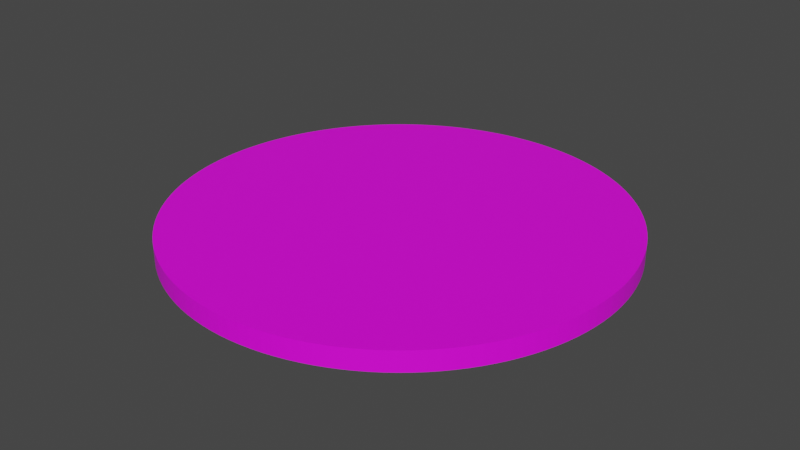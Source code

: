 # Source: board.blend  (saved by Blender 2.82.7; exported with 4.5.12 LTS)
import bpy
from mathutils import Matrix  # noqa: F401  (used for matrix-valued properties, if any)

bpy.ops.wm.read_factory_settings(use_empty=True)
scene = bpy.context.scene
scene.name = 'Scene'

# ---- collections
col_collection = bpy.data.collections.new('Collection'); scene.collection.children.link(col_collection)

# ---- images (referenced by path relative to the original .blend; pixels are not part of the script)
import os
ASSET_DIR = os.environ.get("B2B_ASSET_DIR", "")  # directory of the original .blend (textures are referenced by path, not embedded)
HERE = os.path.dirname(os.path.abspath(__file__))  # packed textures are extracted next to this script under _unpacked/

def load_image(name, relpath, width, height, colorspace="sRGB"):
    """Load a texture the original file referenced (path relative to the .blend, or extracted next to this script)."""
    p = next((c for c in (os.path.join(HERE, relpath), os.path.join(ASSET_DIR, relpath)) if relpath and os.path.exists(c)), "")
    if p:
        img = bpy.data.images.load(p, check_existing=True)
        img.name = name
    else:  # same state as the original file: an image datablock whose file is absent (Cycles renders it pink)
        img = bpy.data.images.new(name, width, height)
        img.source = "FILE"
        img.filepath = "//" + (relpath or name)
    img.colorspace_settings.name = colorspace
    return img
img_board_jpg = load_image('board.jpg', 'board.jpg', 1024, 1024, 'sRGB')

# ---- materials (node trees are filled in below, after node groups)
mat_material_001 = bpy.data.materials.new('Material.001')
mat_material_001.use_transparent_shadow = False

# ---- material node trees
mat_material_001.use_nodes = True; mat_material_001.node_tree.nodes.clear()
_N = mat_material_001.node_tree.nodes; _L = mat_material_001.node_tree.links
n0 = _N.new('ShaderNodeOutputMaterial'); n0.name = 'Material Output'; n0.location = (300, 300)
n1 = _N.new('ShaderNodeBsdfPrincipled'); n1.name = 'Principled BSDF'; n1.location = (10, 300)
n1.distribution = 'GGX'
n1.subsurface_method = 'BURLEY'
n1.inputs[3].default_value = 1.45
n1.inputs[27].default_value = (0.0, 0.0, 0.0, 1.0)
n1.inputs[28].default_value = 1.0
n2 = _N.new('ShaderNodeTexImage'); n2.name = 'Image Texture'; n2.location = (-280, 275)
n2.image = img_board_jpg
_L.new(n1.outputs[0], n0.inputs[0])
_L.new(n2.outputs[0], n1.inputs[0])
n0.is_active_output = True

# ---- world
world_world = bpy.data.worlds.new('World'); scene.world = world_world
world_world.color = (0.05088, 0.05088, 0.05088)
world_world.use_sun_shadow = False
world_world.sun_shadow_jitter_overblur = 0.0

# ---- meshes
me_circle = bpy.data.meshes.new('Circle')
me_circle.from_pydata([(-2.459e-07, 0.9937, 0.02), (-0.1939, 0.9746, 0.02), (-0.3803, 0.9181, 0.02), (-0.5521, 0.8262, 0.02), (-0.7026, 0.7026, 0.02), (-0.8262, 0.5521, 0.02), (-0.9181, 0.3803, 0.02), (-0.9746, 0.1939, 0.02), (-0.9937, 7.823e-08, 0.02), (-0.9746, -0.1939, 0.02), (-0.9181, -0.3803, 0.02), (-0.8262, -0.5521, 0.02), (-0.7026, -0.7026, 0.02), (-0.5521, -0.8262, 0.02), (-0.3803, -0.9181, 0.02), (-0.1939, -0.9746, 0.02), (3.241e-07, -0.9937, 0.02), (0.1939, -0.9746, 0.02), (0.3803, -0.9181, 0.02), (0.5521, -0.8262, 0.02), (0.7026, -0.7026, 0.02), (0.8262, -0.5521, 0.02), (0.9181, -0.3803, 0.02), (0.9746, -0.1939, 0.02), (0.9937, 9.611e-07, 0.02), (0.9746, 0.1939, 0.02), (0.9181, 0.3803, 0.02), (0.8262, 0.5521, 0.02), (0.7026, 0.7026, 0.02), (0.5521, 0.8262, 0.02), (0.3803, 0.9181, 0.02), (0.1939, 0.9746, 0.02), (-0.1458, 0.9828, 0.02), (-0.09739, 0.9888, 0.02), (-0.04875, 0.9924, 0.02), (-0.3347, 0.9355, 0.02), (-0.2884, 0.9508, 0.02), (-0.2414, 0.9638, 0.02), (-0.5108, 0.8522, 0.02), (-0.4684, 0.8763, 0.02), (-0.4248, 0.8982, 0.02), (-0.6673, 0.7362, 0.02), (-0.6303, 0.7681, 0.02), (-0.5919, 0.7981, 0.02), (-0.7981, 0.5919, 0.02), (-0.7681, 0.6303, 0.02), (-0.7362, 0.6673, 0.02), (-0.8982, 0.4248, 0.02), (-0.8763, 0.4684, 0.02), (-0.8522, 0.5108, 0.02), (-0.9638, 0.2414, 0.02), (-0.9508, 0.2884, 0.02), (-0.9355, 0.3347, 0.02), (-0.9924, 0.04875, 0.02), (-0.9888, 0.09739, 0.02), (-0.9828, 0.1458, 0.02), (-0.9828, -0.1458, 0.02), (-0.9888, -0.09739, 0.02), (-0.9924, -0.04875, 0.02), (-0.9355, -0.3347, 0.02), (-0.9508, -0.2884, 0.02), (-0.9638, -0.2414, 0.02), (-0.8522, -0.5108, 0.02), (-0.8763, -0.4684, 0.02), (-0.8982, -0.4248, 0.02), (-0.7362, -0.6673, 0.02), (-0.7681, -0.6303, 0.02), (-0.7981, -0.5919, 0.02), (-0.5919, -0.7981, 0.02), (-0.6303, -0.7681, 0.02), (-0.6673, -0.7362, 0.02), (-0.4248, -0.8982, 0.02), (-0.4684, -0.8763, 0.02), (-0.5108, -0.8522, 0.02), (-0.2414, -0.9638, 0.02), (-0.2884, -0.9508, 0.02), (-0.3347, -0.9355, 0.02), (-0.04875, -0.9924, 0.02), (-0.09739, -0.9888, 0.02), (-0.1458, -0.9828, 0.02), (0.1458, -0.9828, 0.02), (0.09739, -0.9888, 0.02), (0.04875, -0.9924, 0.02), (0.3347, -0.9355, 0.02), (0.2884, -0.9508, 0.02), (0.2414, -0.9638, 0.02), (0.5108, -0.8522, 0.02), (0.4684, -0.8763, 0.02), (0.4248, -0.8982, 0.02), (0.6673, -0.7362, 0.02), (0.6303, -0.7681, 0.02), (0.5919, -0.7981, 0.02), (0.7981, -0.5919, 0.02), (0.7681, -0.6303, 0.02), (0.7362, -0.6673, 0.02), (0.8982, -0.4248, 0.02), (0.8763, -0.4684, 0.02), (0.8522, -0.5108, 0.02), (0.9638, -0.2414, 0.02), (0.9508, -0.2884, 0.02), (0.9355, -0.3347, 0.02), (0.9924, -0.04875, 0.02), (0.9888, -0.09739, 0.02), (0.9828, -0.1458, 0.02), (0.9828, 0.1458, 0.02), (0.9888, 0.09739, 0.02), (0.9924, 0.04875, 0.02), (0.9355, 0.3347, 0.02), (0.9508, 0.2884, 0.02), (0.9638, 0.2414, 0.02), (0.8522, 0.5108, 0.02), (0.8763, 0.4684, 0.02), (0.8982, 0.4248, 0.02), (0.7362, 0.6673, 0.02), (0.7681, 0.6303, 0.02), (0.7981, 0.5919, 0.02), (0.5919, 0.7981, 0.02), (0.6303, 0.7681, 0.02), (0.6673, 0.7362, 0.02), (0.4248, 0.8982, 0.02), (0.4684, 0.8763, 0.02), (0.5108, 0.8522, 0.02), (0.2414, 0.9638, 0.02), (0.2884, 0.9508, 0.02), (0.3347, 0.9355, 0.02), (0.04875, 0.9924, 0.02), (0.09739, 0.9888, 0.02), (0.1458, 0.9828, 0.02), (-1.597e-07, 3.166e-07, 0.02), (-0.1504, 0.7559, 0.02), (-0.1855, 0.6115, 0.02), (-0.295, 0.7121, 0.02), (-0.3012, 0.5635, 0.02), (-0.4282, 0.6409, 0.02), (-0.4054, 0.4939, 0.02), (-0.545, 0.545, 0.02), (-0.4939, 0.4054, 0.02), (-0.6409, 0.4282, 0.02), (-0.5635, 0.3012, 0.02), (-0.7121, 0.295, 0.02), (-0.6115, 0.1855, 0.02), (-0.7559, 0.1504, 0.02), (-0.6359, 0.06263, 0.02), (-0.7707, 1.308e-07, 0.02), (-0.6359, -0.06263, 0.02), (-0.7559, -0.1504, 0.02), (-0.6115, -0.1855, 0.02), (-0.7121, -0.295, 0.02), (-0.5635, -0.3012, 0.02), (-0.6409, -0.4282, 0.02), (-0.4939, -0.4054, 0.02), (-0.545, -0.545, 0.02), (-0.4054, -0.4939, 0.02), (-0.4282, -0.6409, 0.02), (-0.3012, -0.5635, 0.02), (-0.295, -0.7121, 0.02), (-0.1855, -0.6115, 0.02), (-0.1504, -0.7559, 0.02), (-0.06263, -0.6359, 0.02), (2.292e-07, -0.7707, 0.02), (0.06263, -0.6359, 0.02), (0.1504, -0.7559, 0.02), (0.1855, -0.6115, 0.02), (0.295, -0.7121, 0.02), (0.3012, -0.5635, 0.02), (0.4282, -0.6409, 0.02), (0.4054, -0.4939, 0.02), (0.545, -0.545, 0.02), (0.4939, -0.4054, 0.02), (0.6409, -0.4282, 0.02), (0.5635, -0.3012, 0.02), (0.7121, -0.295, 0.02), (0.6115, -0.1855, 0.02), (0.7559, -0.1504, 0.02), (0.6359, -0.06263, 0.02), (0.7707, 8.147e-07, 0.02), (0.6359, 0.06263, 0.02), (0.7559, 0.1504, 0.02), (0.6115, 0.1855, 0.02), (0.7121, 0.295, 0.02), (0.5635, 0.3012, 0.02), (0.6409, 0.4282, 0.02), (0.4939, 0.4054, 0.02), (0.545, 0.545, 0.02), (0.4054, 0.4939, 0.02), (0.4282, 0.6409, 0.02), (0.3012, 0.5635, 0.02), (0.295, 0.7121, 0.02), (0.1855, 0.6115, 0.02), (0.1504, 0.7559, 0.02), (0.06263, 0.6359, 0.02), (-2.769e-07, 0.7707, 0.02), (-0.06263, 0.6359, 0.02), (-2.459e-07, 0.9937, 0.0), (-0.1939, 0.9746, 0.0), (-0.3803, 0.9181, 0.0), (-0.5521, 0.8262, 0.0), (-0.7026, 0.7026, 0.0), (-0.8262, 0.5521, 0.0), (-0.9181, 0.3803, 0.0), (-0.9746, 0.1939, 0.0), (-0.9937, 7.823e-08, 0.0), (-0.9746, -0.1939, 0.0), (-0.9181, -0.3803, 0.0), (-0.8262, -0.5521, 0.0), (-0.7026, -0.7026, 0.0), (-0.5521, -0.8262, 0.0), (-0.3803, -0.9181, 0.0), (-0.1939, -0.9746, 0.0), (3.241e-07, -0.9937, 0.0), (0.1939, -0.9746, 0.0), (0.3803, -0.9181, 0.0), (0.5521, -0.8262, 0.0), (0.7026, -0.7026, 0.0), (0.8262, -0.5521, 0.0), (0.9181, -0.3803, 0.0), (0.9746, -0.1939, 0.0), (0.9937, 9.611e-07, 0.0), (0.9746, 0.1939, 0.0), (0.9181, 0.3803, 0.0), (0.8262, 0.5521, 0.0), (0.7026, 0.7026, 0.0), (0.5521, 0.8262, 0.0), (0.3803, 0.9181, 0.0), (0.1939, 0.9746, 0.0), (-0.1458, 0.9828, 0.0), (-0.09739, 0.9888, 0.0), (-0.04875, 0.9924, 0.0), (-0.3347, 0.9355, 0.0), (-0.2884, 0.9508, 0.0), (-0.2414, 0.9638, 0.0), (-0.5108, 0.8522, 0.0), (-0.4684, 0.8763, 0.0), (-0.4248, 0.8982, 0.0), (-0.6673, 0.7362, 0.0), (-0.6303, 0.7681, 0.0), (-0.5919, 0.7981, 0.0), (-0.7981, 0.5919, 0.0), (-0.7681, 0.6303, 0.0), (-0.7362, 0.6673, 0.0), (-0.8982, 0.4248, 0.0), (-0.8763, 0.4684, 0.0), (-0.8522, 0.5108, 0.0), (-0.9638, 0.2414, 0.0), (-0.9508, 0.2884, 0.0), (-0.9355, 0.3347, 0.0), (-0.9924, 0.04875, 0.0), (-0.9888, 0.09739, 0.0), (-0.9828, 0.1458, 0.0), (-0.9828, -0.1458, 0.0), (-0.9888, -0.09739, 0.0), (-0.9924, -0.04875, 0.0), (-0.9355, -0.3347, 0.0), (-0.9508, -0.2884, 0.0), (-0.9638, -0.2414, 0.0), (-0.8522, -0.5108, 0.0), (-0.8763, -0.4684, 0.0), (-0.8982, -0.4248, 0.0), (-0.7362, -0.6673, 0.0), (-0.7681, -0.6303, 0.0), (-0.7981, -0.5919, 0.0), (-0.5919, -0.7981, 0.0), (-0.6303, -0.7681, 0.0), (-0.6673, -0.7362, 0.0), (-0.4248, -0.8982, 0.0), (-0.4684, -0.8763, 0.0), (-0.5108, -0.8522, 0.0), (-0.2414, -0.9638, 0.0), (-0.2884, -0.9508, 0.0), (-0.3347, -0.9355, 0.0), (-0.04875, -0.9924, 0.0), (-0.09739, -0.9888, 0.0), (-0.1458, -0.9828, 0.0), (0.1458, -0.9828, 0.0), (0.09739, -0.9888, 0.0), (0.04875, -0.9924, 0.0), (0.3347, -0.9355, 0.0), (0.2884, -0.9508, 0.0), (0.2414, -0.9638, 0.0), (0.5108, -0.8522, 0.0), (0.4684, -0.8763, 0.0), (0.4248, -0.8982, 0.0), (0.6673, -0.7362, 0.0), (0.6303, -0.7681, 0.0), (0.5919, -0.7981, 0.0), (0.7981, -0.5919, 0.0), (0.7681, -0.6303, 0.0), (0.7362, -0.6673, 0.0), (0.8982, -0.4248, 0.0), (0.8763, -0.4684, 0.0), (0.8522, -0.5108, 0.0), (0.9638, -0.2414, 0.0), (0.9508, -0.2884, 0.0), (0.9355, -0.3347, 0.0), (0.9924, -0.04875, 0.0), (0.9888, -0.09739, 0.0), (0.9828, -0.1458, 0.0), (0.9828, 0.1458, 0.0), (0.9888, 0.09739, 0.0), (0.9924, 0.04875, 0.0), (0.9355, 0.3347, 0.0), (0.9508, 0.2884, 0.0), (0.9638, 0.2414, 0.0), (0.8522, 0.5108, 0.0), (0.8763, 0.4684, 0.0), (0.8982, 0.4248, 0.0), (0.7362, 0.6673, 0.0), (0.7681, 0.6303, 0.0), (0.7981, 0.5919, 0.0), (0.5919, 0.7981, 0.0), (0.6303, 0.7681, 0.0), (0.6673, 0.7362, 0.0), (0.4248, 0.8982, 0.0), (0.4684, 0.8763, 0.0), (0.5108, 0.8522, 0.0), (0.2414, 0.9638, 0.0), (0.2884, 0.9508, 0.0), (0.3347, 0.9355, 0.0), (0.04875, 0.9924, 0.0), (0.09739, 0.9888, 0.0), (0.1458, 0.9828, 0.0), (-1.597e-07, 3.166e-07, 0.0), (-0.1504, 0.7559, 0.0), (-0.1855, 0.6115, 0.0), (-0.295, 0.7121, 0.0), (-0.3012, 0.5635, 0.0), (-0.4282, 0.6409, 0.0), (-0.4054, 0.4939, 0.0), (-0.545, 0.545, 0.0), (-0.4939, 0.4054, 0.0), (-0.6409, 0.4282, 0.0), (-0.5635, 0.3012, 0.0), (-0.7121, 0.295, 0.0), (-0.6115, 0.1855, 0.0), (-0.7559, 0.1504, 0.0), (-0.6359, 0.06263, 0.0), (-0.7707, 1.308e-07, 0.0), (-0.6359, -0.06263, 0.0), (-0.7559, -0.1504, 0.0), (-0.6115, -0.1855, 0.0), (-0.7121, -0.295, 0.0), (-0.5635, -0.3012, 0.0), (-0.6409, -0.4282, 0.0), (-0.4939, -0.4054, 0.0), (-0.545, -0.545, 0.0), (-0.4054, -0.4939, 0.0), (-0.4282, -0.6409, 0.0), (-0.3012, -0.5635, 0.0), (-0.295, -0.7121, 0.0), (-0.1855, -0.6115, 0.0), (-0.1504, -0.7559, 0.0), (-0.06263, -0.6359, 0.0), (2.292e-07, -0.7707, 0.0), (0.06263, -0.6359, 0.0), (0.1504, -0.7559, 0.0), (0.1855, -0.6115, 0.0), (0.295, -0.7121, 0.0), (0.3012, -0.5635, 0.0), (0.4282, -0.6409, 0.0), (0.4054, -0.4939, 0.0), (0.545, -0.545, 0.0), (0.4939, -0.4054, 0.0), (0.6409, -0.4282, 0.0), (0.5635, -0.3012, 0.0), (0.7121, -0.295, 0.0), (0.6115, -0.1855, 0.0), (0.7559, -0.1504, 0.0), (0.6359, -0.06263, 0.0), (0.7707, 8.147e-07, 0.0), (0.6359, 0.06263, 0.0), (0.7559, 0.1504, 0.0), (0.6115, 0.1855, 0.0), (0.7121, 0.295, 0.0), (0.5635, 0.3012, 0.0), (0.6409, 0.4282, 0.0), (0.4939, 0.4054, 0.0), (0.545, 0.545, 0.0), (0.4054, 0.4939, 0.0), (0.4282, 0.6409, 0.0), (0.3012, 0.5635, 0.0), (0.295, 0.7121, 0.0), (0.1855, 0.6115, 0.0), (0.1504, 0.7559, 0.0), (0.06263, 0.6359, 0.0), (-2.769e-07, 0.7707, 0.0), (-0.06263, 0.6359, 0.0)], [], [(129, 130, 128, 192), (131, 132, 128, 130), (133, 134, 128, 132), (135, 136, 128, 134), (137, 138, 128, 136), (139, 140, 128, 138), (141, 142, 128, 140), (143, 144, 128, 142), (145, 146, 128, 144), (147, 148, 128, 146), (149, 150, 128, 148), (151, 152, 128, 150), (153, 154, 128, 152), (155, 156, 128, 154), (157, 158, 128, 156), (159, 160, 128, 158), (161, 162, 128, 160), (163, 164, 128, 162), (165, 166, 128, 164), (167, 168, 128, 166), (169, 170, 128, 168), (171, 172, 128, 170), (173, 174, 128, 172), (175, 176, 128, 174), (177, 178, 128, 176), (179, 180, 128, 178), (181, 182, 128, 180), (183, 184, 128, 182), (185, 186, 128, 184), (187, 188, 128, 186), (189, 190, 128, 188), (191, 192, 128, 190), (1, 37, 129, 32), (37, 36, 130, 129), (32, 129, 192, 33), (2, 40, 131, 35), (40, 39, 132, 131), (35, 131, 130, 36), (3, 43, 133, 38), (43, 42, 134, 133), (38, 133, 132, 39), (4, 46, 135, 41), (46, 45, 136, 135), (41, 135, 134, 42), (5, 49, 137, 44), (49, 48, 138, 137), (44, 137, 136, 45), (6, 52, 139, 47), (52, 51, 140, 139), (47, 139, 138, 48), (7, 55, 141, 50), (55, 54, 142, 141), (50, 141, 140, 51), (8, 58, 143, 53), (58, 57, 144, 143), (53, 143, 142, 54), (9, 61, 145, 56), (61, 60, 146, 145), (56, 145, 144, 57), (10, 64, 147, 59), (64, 63, 148, 147), (59, 147, 146, 60), (11, 67, 149, 62), (67, 66, 150, 149), (62, 149, 148, 63), (12, 70, 151, 65), (70, 69, 152, 151), (65, 151, 150, 66), (13, 73, 153, 68), (73, 72, 154, 153), (68, 153, 152, 69), (14, 76, 155, 71), (76, 75, 156, 155), (71, 155, 154, 72), (15, 79, 157, 74), (79, 78, 158, 157), (74, 157, 156, 75), (16, 82, 159, 77), (82, 81, 160, 159), (77, 159, 158, 78), (17, 85, 161, 80), (85, 84, 162, 161), (80, 161, 160, 81), (18, 88, 163, 83), (88, 87, 164, 163), (83, 163, 162, 84), (19, 91, 165, 86), (91, 90, 166, 165), (86, 165, 164, 87), (20, 94, 167, 89), (94, 93, 168, 167), (89, 167, 166, 90), (21, 97, 169, 92), (97, 96, 170, 169), (92, 169, 168, 93), (22, 100, 171, 95), (100, 99, 172, 171), (95, 171, 170, 96), (23, 103, 173, 98), (103, 102, 174, 173), (98, 173, 172, 99), (24, 106, 175, 101), (106, 105, 176, 175), (101, 175, 174, 102), (25, 109, 177, 104), (109, 108, 178, 177), (104, 177, 176, 105), (26, 112, 179, 107), (112, 111, 180, 179), (107, 179, 178, 108), (27, 115, 181, 110), (115, 114, 182, 181), (110, 181, 180, 111), (28, 118, 183, 113), (118, 117, 184, 183), (113, 183, 182, 114), (29, 121, 185, 116), (121, 120, 186, 185), (116, 185, 184, 117), (30, 124, 187, 119), (124, 123, 188, 187), (119, 187, 186, 120), (31, 127, 189, 122), (127, 126, 190, 189), (122, 189, 188, 123), (0, 34, 191, 125), (34, 33, 192, 191), (125, 191, 190, 126), (322, 385, 321, 323), (324, 323, 321, 325), (326, 325, 321, 327), (328, 327, 321, 329), (330, 329, 321, 331), (332, 331, 321, 333), (334, 333, 321, 335), (336, 335, 321, 337), (338, 337, 321, 339), (340, 339, 321, 341), (342, 341, 321, 343), (344, 343, 321, 345), (346, 345, 321, 347), (348, 347, 321, 349), (350, 349, 321, 351), (352, 351, 321, 353), (354, 353, 321, 355), (356, 355, 321, 357), (358, 357, 321, 359), (360, 359, 321, 361), (362, 361, 321, 363), (364, 363, 321, 365), (366, 365, 321, 367), (368, 367, 321, 369), (370, 369, 321, 371), (372, 371, 321, 373), (374, 373, 321, 375), (376, 375, 321, 377), (378, 377, 321, 379), (380, 379, 321, 381), (382, 381, 321, 383), (384, 383, 321, 385), (194, 225, 322, 230), (230, 322, 323, 229), (225, 226, 385, 322), (195, 228, 324, 233), (233, 324, 325, 232), (228, 229, 323, 324), (196, 231, 326, 236), (236, 326, 327, 235), (231, 232, 325, 326), (197, 234, 328, 239), (239, 328, 329, 238), (234, 235, 327, 328), (198, 237, 330, 242), (242, 330, 331, 241), (237, 238, 329, 330), (199, 240, 332, 245), (245, 332, 333, 244), (240, 241, 331, 332), (200, 243, 334, 248), (248, 334, 335, 247), (243, 244, 333, 334), (201, 246, 336, 251), (251, 336, 337, 250), (246, 247, 335, 336), (202, 249, 338, 254), (254, 338, 339, 253), (249, 250, 337, 338), (203, 252, 340, 257), (257, 340, 341, 256), (252, 253, 339, 340), (204, 255, 342, 260), (260, 342, 343, 259), (255, 256, 341, 342), (205, 258, 344, 263), (263, 344, 345, 262), (258, 259, 343, 344), (206, 261, 346, 266), (266, 346, 347, 265), (261, 262, 345, 346), (207, 264, 348, 269), (269, 348, 349, 268), (264, 265, 347, 348), (208, 267, 350, 272), (272, 350, 351, 271), (267, 268, 349, 350), (209, 270, 352, 275), (275, 352, 353, 274), (270, 271, 351, 352), (210, 273, 354, 278), (278, 354, 355, 277), (273, 274, 353, 354), (211, 276, 356, 281), (281, 356, 357, 280), (276, 277, 355, 356), (212, 279, 358, 284), (284, 358, 359, 283), (279, 280, 357, 358), (213, 282, 360, 287), (287, 360, 361, 286), (282, 283, 359, 360), (214, 285, 362, 290), (290, 362, 363, 289), (285, 286, 361, 362), (215, 288, 364, 293), (293, 364, 365, 292), (288, 289, 363, 364), (216, 291, 366, 296), (296, 366, 367, 295), (291, 292, 365, 366), (217, 294, 368, 299), (299, 368, 369, 298), (294, 295, 367, 368), (218, 297, 370, 302), (302, 370, 371, 301), (297, 298, 369, 370), (219, 300, 372, 305), (305, 372, 373, 304), (300, 301, 371, 372), (220, 303, 374, 308), (308, 374, 375, 307), (303, 304, 373, 374), (221, 306, 376, 311), (311, 376, 377, 310), (306, 307, 375, 376), (222, 309, 378, 314), (314, 378, 379, 313), (309, 310, 377, 378), (223, 312, 380, 317), (317, 380, 381, 316), (312, 313, 379, 380), (224, 315, 382, 320), (320, 382, 383, 319), (315, 316, 381, 382), (193, 318, 384, 227), (227, 384, 385, 226), (318, 319, 383, 384), (1, 32, 225, 194), (32, 33, 226, 225), (33, 34, 227, 226), (34, 0, 193, 227), (2, 35, 228, 195), (35, 36, 229, 228), (36, 37, 230, 229), (37, 1, 194, 230), (3, 38, 231, 196), (38, 39, 232, 231), (39, 40, 233, 232), (40, 2, 195, 233), (4, 41, 234, 197), (41, 42, 235, 234), (42, 43, 236, 235), (43, 3, 196, 236), (5, 44, 237, 198), (44, 45, 238, 237), (45, 46, 239, 238), (46, 4, 197, 239), (6, 47, 240, 199), (47, 48, 241, 240), (48, 49, 242, 241), (49, 5, 198, 242), (7, 50, 243, 200), (50, 51, 244, 243), (51, 52, 245, 244), (52, 6, 199, 245), (8, 53, 246, 201), (53, 54, 247, 246), (54, 55, 248, 247), (55, 7, 200, 248), (9, 56, 249, 202), (56, 57, 250, 249), (57, 58, 251, 250), (58, 8, 201, 251), (10, 59, 252, 203), (59, 60, 253, 252), (60, 61, 254, 253), (61, 9, 202, 254), (11, 62, 255, 204), (62, 63, 256, 255), (63, 64, 257, 256), (64, 10, 203, 257), (12, 65, 258, 205), (65, 66, 259, 258), (66, 67, 260, 259), (67, 11, 204, 260), (13, 68, 261, 206), (68, 69, 262, 261), (69, 70, 263, 262), (70, 12, 205, 263), (14, 71, 264, 207), (71, 72, 265, 264), (72, 73, 266, 265), (73, 13, 206, 266), (15, 74, 267, 208), (74, 75, 268, 267), (75, 76, 269, 268), (76, 14, 207, 269), (16, 77, 270, 209), (77, 78, 271, 270), (78, 79, 272, 271), (79, 15, 208, 272), (17, 80, 273, 210), (80, 81, 274, 273), (81, 82, 275, 274), (82, 16, 209, 275), (18, 83, 276, 211), (83, 84, 277, 276), (84, 85, 278, 277), (85, 17, 210, 278), (19, 86, 279, 212), (86, 87, 280, 279), (87, 88, 281, 280), (88, 18, 211, 281), (20, 89, 282, 213), (89, 90, 283, 282), (90, 91, 284, 283), (91, 19, 212, 284), (21, 92, 285, 214), (92, 93, 286, 285), (93, 94, 287, 286), (94, 20, 213, 287), (22, 95, 288, 215), (95, 96, 289, 288), (96, 97, 290, 289), (97, 21, 214, 290), (23, 98, 291, 216), (98, 99, 292, 291), (99, 100, 293, 292), (100, 22, 215, 293), (24, 101, 294, 217), (101, 102, 295, 294), (102, 103, 296, 295), (103, 23, 216, 296), (25, 104, 297, 218), (104, 105, 298, 297), (105, 106, 299, 298), (106, 24, 217, 299), (26, 107, 300, 219), (107, 108, 301, 300), (108, 109, 302, 301), (109, 25, 218, 302), (27, 110, 303, 220), (110, 111, 304, 303), (111, 112, 305, 304), (112, 26, 219, 305), (28, 113, 306, 221), (113, 114, 307, 306), (114, 115, 308, 307), (115, 27, 220, 308), (29, 116, 309, 222), (116, 117, 310, 309), (117, 118, 311, 310), (118, 28, 221, 311), (30, 119, 312, 223), (119, 120, 313, 312), (120, 121, 314, 313), (121, 29, 222, 314), (31, 122, 315, 224), (122, 123, 316, 315), (123, 124, 317, 316), (124, 30, 223, 317), (0, 125, 318, 193), (125, 126, 319, 318), (126, 127, 320, 319), (127, 31, 224, 320)])
_uv = me_circle.uv_layers.new(name='UVMap')
_uv.uv.foreach_set('vector', [0.4264, 0.8701, 0.4092, 0.7992, 0.5, 0.5, 0.4694, 0.8111, 0.3556, 0.8486, 0.3526, 0.7757, 0.5, 0.5, 0.4092, 0.7992, 0.2904, 0.8137, 0.3017, 0.7417, 0.5, 0.5, 0.3526, 0.7757, 0.2332, 0.7668, 0.2583, 0.6983, 0.5, 0.5, 0.3017, 0.7417, 0.1863, 0.7096, 0.2243, 0.6474, 0.5, 0.5, 0.2583, 0.6983, 0.1514, 0.6444, 0.2008, 0.5908, 0.5, 0.5, 0.2243, 0.6474, 0.1299, 0.5736, 0.1889, 0.5306, 0.5, 0.5, 0.2008, 0.5908, 0.1227, 0.5, 0.1889, 0.4694, 0.5, 0.5, 0.1889, 0.5306, 0.1299, 0.4264, 0.2008, 0.4092, 0.5, 0.5, 0.1889, 0.4694, 0.1514, 0.3556, 0.2243, 0.3526, 0.5, 0.5, 0.2008, 0.4092, 0.1863, 0.2904, 0.2583, 0.3017, 0.5, 0.5, 0.2243, 0.3526, 0.2332, 0.2332, 0.3017, 0.2583, 0.5, 0.5, 0.2583, 0.3017, 0.2904, 0.1863, 0.3526, 0.2243, 0.5, 0.5, 0.3017, 0.2583, 0.3556, 0.1514, 0.4092, 0.2008, 0.5, 0.5, 0.3526, 0.2243, 0.4264, 0.1299, 0.4694, 0.1889, 0.5, 0.5, 0.4092, 0.2008, 0.5, 0.1227, 0.5306, 0.1889, 0.5, 0.5, 0.4694, 0.1889, 0.5736, 0.1299, 0.5908, 0.2008, 0.5, 0.5, 0.5306, 0.1889, 0.6444, 0.1514, 0.6474, 0.2243, 0.5, 0.5, 0.5908, 0.2008, 0.7096, 0.1863, 0.6983, 0.2583, 0.5, 0.5, 0.6474, 0.2243, 0.7668, 0.2332, 0.7417, 0.3017, 0.5, 0.5, 0.6983, 0.2583, 0.8137, 0.2904, 0.7757, 0.3526, 0.5, 0.5, 0.7417, 0.3017, 0.8486, 0.3556, 0.7992, 0.4092, 0.5, 0.5, 0.7757, 0.3526, 0.8701, 0.4264, 0.8111, 0.4694, 0.5, 0.5, 0.7992, 0.4092, 0.8773, 0.5, 0.8111, 0.5306, 0.5, 0.5, 0.8111, 0.4694, 0.8701, 0.5736, 0.7992, 0.5908, 0.5, 0.5, 0.8111, 0.5306, 0.8486, 0.6444, 0.7757, 0.6474, 0.5, 0.5, 0.7992, 0.5908, 0.8137, 0.7096, 0.7417, 0.6983, 0.5, 0.5, 0.7757, 0.6474, 0.7668, 0.7668, 0.6983, 0.7417, 0.5, 0.5, 0.7417, 0.6983, 0.7096, 0.8137, 0.6474, 0.7757, 0.5, 0.5, 0.6983, 0.7417, 0.6444, 0.8486, 0.5908, 0.7992, 0.5, 0.5, 0.6474, 0.7757, 0.5736, 0.8701, 0.5306, 0.8111, 0.5, 0.5, 0.5908, 0.7992, 0.5, 0.8773, 0.4694, 0.8111, 0.5, 0.5, 0.5306, 0.8111, 0.4047, 0.9792, 0.3818, 0.9723, 0.4264, 0.8701, 0.4285, 0.9816, 0.3818, 0.9723, 0.3588, 0.9653, 0.4092, 0.7992, 0.4264, 0.8701, 0.4285, 0.9816, 0.4264, 0.8701, 0.4694, 0.8111, 0.4523, 0.9839, 0.313, 0.9514, 0.2919, 0.9401, 0.3556, 0.8486, 0.3359, 0.9584, 0.2919, 0.9401, 0.2708, 0.9289, 0.3526, 0.7757, 0.3556, 0.8486, 0.3359, 0.9584, 0.3556, 0.8486, 0.4092, 0.7992, 0.3588, 0.9653, 0.2285, 0.9063, 0.21, 0.8911, 0.2904, 0.8137, 0.2496, 0.9176, 0.21, 0.8911, 0.1915, 0.8759, 0.3017, 0.7417, 0.2904, 0.8137, 0.2496, 0.9176, 0.2904, 0.8137, 0.3526, 0.7757, 0.2708, 0.9289, 0.1545, 0.8455, 0.1393, 0.827, 0.2332, 0.7668, 0.173, 0.8607, 0.1393, 0.827, 0.1241, 0.8085, 0.2583, 0.6983, 0.2332, 0.7668, 0.173, 0.8607, 0.2332, 0.7668, 0.3017, 0.7417, 0.1915, 0.8759, 0.09372, 0.7715, 0.08243, 0.7504, 0.1863, 0.7096, 0.1089, 0.79, 0.08243, 0.7504, 0.07114, 0.7292, 0.2243, 0.6474, 0.1863, 0.7096, 0.1089, 0.79, 0.1863, 0.7096, 0.2583, 0.6983, 0.1241, 0.8085, 0.04856, 0.687, 0.04161, 0.6641, 0.1514, 0.6444, 0.05985, 0.7081, 0.04161, 0.6641, 0.03466, 0.6412, 0.2008, 0.5908, 0.1514, 0.6444, 0.05985, 0.7081, 0.1514, 0.6444, 0.2243, 0.6474, 0.07114, 0.7292, 0.02076, 0.5953, 0.01841, 0.5715, 0.1299, 0.5736, 0.02771, 0.6182, 0.01841, 0.5715, 0.01606, 0.5477, 0.1889, 0.5306, 0.1299, 0.5736, 0.02771, 0.6182, 0.1299, 0.5736, 0.2008, 0.5908, 0.03466, 0.6412, 0.01137, 0.5, 0.01371, 0.4762, 0.1227, 0.5, 0.01371, 0.5238, 0.01371, 0.4762, 0.01606, 0.4523, 0.1889, 0.4694, 0.1227, 0.5, 0.01371, 0.5238, 0.1227, 0.5, 0.1889, 0.5306, 0.01606, 0.5477, 0.02076, 0.4047, 0.02771, 0.3818, 0.1299, 0.4264, 0.01841, 0.4285, 0.02771, 0.3818, 0.03466, 0.3588, 0.2008, 0.4092, 0.1299, 0.4264, 0.01841, 0.4285, 0.1299, 0.4264, 0.1889, 0.4694, 0.01606, 0.4523, 0.04856, 0.313, 0.05985, 0.2919, 0.1514, 0.3556, 0.04161, 0.3359, 0.05985, 0.2919, 0.07114, 0.2708, 0.2243, 0.3526, 0.1514, 0.3556, 0.04161, 0.3359, 0.1514, 0.3556, 0.2008, 0.4092, 0.03466, 0.3588, 0.09372, 0.2285, 0.1089, 0.21, 0.1863, 0.2904, 0.08243, 0.2496, 0.1089, 0.21, 0.1241, 0.1915, 0.2583, 0.3017, 0.1863, 0.2904, 0.08243, 0.2496, 0.1863, 0.2904, 0.2243, 0.3526, 0.07114, 0.2708, 0.1545, 0.1545, 0.173, 0.1393, 0.2332, 0.2332, 0.1393, 0.173, 0.173, 0.1393, 0.1915, 0.1241, 0.3017, 0.2583, 0.2332, 0.2332, 0.1393, 0.173, 0.2332, 0.2332, 0.2583, 0.3017, 0.1241, 0.1915, 0.2285, 0.09372, 0.2496, 0.08243, 0.2904, 0.1863, 0.21, 0.1089, 0.2496, 0.08243, 0.2708, 0.07114, 0.3526, 0.2243, 0.2904, 0.1863, 0.21, 0.1089, 0.2904, 0.1863, 0.3017, 0.2583, 0.1915, 0.1241, 0.313, 0.04856, 0.3359, 0.04161, 0.3556, 0.1514, 0.2919, 0.05985, 0.3359, 0.04161, 0.3588, 0.03466, 0.4092, 0.2008, 0.3556, 0.1514, 0.2919, 0.05985, 0.3556, 0.1514, 0.3526, 0.2243, 0.2708, 0.07114, 0.4047, 0.02076, 0.4285, 0.01841, 0.4264, 0.1299, 0.3818, 0.02771, 0.4285, 0.01841, 0.4523, 0.01606, 0.4694, 0.1889, 0.4264, 0.1299, 0.3818, 0.02771, 0.4264, 0.1299, 0.4092, 0.2008, 0.3588, 0.03466, 0.5, 0.01137, 0.5238, 0.01371, 0.5, 0.1227, 0.4762, 0.01371, 0.5238, 0.01371, 0.5477, 0.01606, 0.5306, 0.1889, 0.5, 0.1227, 0.4762, 0.01371, 0.5, 0.1227, 0.4694, 0.1889, 0.4523, 0.01606, 0.5953, 0.02076, 0.6182, 0.02771, 0.5736, 0.1299, 0.5715, 0.01841, 0.6182, 0.02771, 0.6412, 0.03466, 0.5908, 0.2008, 0.5736, 0.1299, 0.5715, 0.01841, 0.5736, 0.1299, 0.5306, 0.1889, 0.5477, 0.01606, 0.687, 0.04856, 0.7081, 0.05985, 0.6444, 0.1514, 0.6641, 0.04161, 0.7081, 0.05985, 0.7292, 0.07114, 0.6474, 0.2243, 0.6444, 0.1514, 0.6641, 0.04161, 0.6444, 0.1514, 0.5908, 0.2008, 0.6412, 0.03466, 0.7715, 0.09372, 0.79, 0.1089, 0.7096, 0.1863, 0.7504, 0.08243, 0.79, 0.1089, 0.8085, 0.1241, 0.6983, 0.2583, 0.7096, 0.1863, 0.7504, 0.08243, 0.7096, 0.1863, 0.6474, 0.2243, 0.7292, 0.07114, 0.8455, 0.1545, 0.8607, 0.173, 0.7668, 0.2332, 0.827, 0.1393, 0.8607, 0.173, 0.8759, 0.1915, 0.7417, 0.3017, 0.7668, 0.2332, 0.827, 0.1393, 0.7668, 0.2332, 0.6983, 0.2583, 0.8085, 0.1241, 0.9063, 0.2285, 0.9176, 0.2497, 0.8137, 0.2904, 0.8911, 0.21, 0.9176, 0.2497, 0.9289, 0.2708, 0.7757, 0.3526, 0.8137, 0.2904, 0.8911, 0.21, 0.8137, 0.2904, 0.7417, 0.3017, 0.8759, 0.1915, 0.9514, 0.313, 0.9584, 0.3359, 0.8486, 0.3556, 0.9401, 0.2919, 0.9584, 0.3359, 0.9653, 0.3588, 0.7992, 0.4092, 0.8486, 0.3556, 0.9401, 0.2919, 0.8486, 0.3556, 0.7757, 0.3526, 0.9289, 0.2708, 0.9792, 0.4047, 0.9816, 0.4285, 0.8701, 0.4264, 0.9723, 0.3818, 0.9816, 0.4285, 0.9839, 0.4523, 0.8111, 0.4694, 0.8701, 0.4264, 0.9723, 0.3818, 0.8701, 0.4264, 0.7992, 0.4092, 0.9653, 0.3588, 0.9886, 0.5, 0.9863, 0.5238, 0.8773, 0.5, 0.9863, 0.4762, 0.9863, 0.5238, 0.9839, 0.5477, 0.8111, 0.5306, 0.8773, 0.5, 0.9863, 0.4762, 0.8773, 0.5, 0.8111, 0.4694, 0.9839, 0.4523, 0.9792, 0.5953, 0.9723, 0.6182, 0.8701, 0.5736, 0.9816, 0.5715, 0.9723, 0.6182, 0.9653, 0.6412, 0.7992, 0.5908, 0.8701, 0.5736, 0.9816, 0.5715, 0.8701, 0.5736, 0.8111, 0.5306, 0.9839, 0.5477, 0.9514, 0.687, 0.9401, 0.7081, 0.8486, 0.6444, 0.9584, 0.6641, 0.9401, 0.7081, 0.9289, 0.7292, 0.7757, 0.6474, 0.8486, 0.6444, 0.9584, 0.6641, 0.8486, 0.6444, 0.7992, 0.5908, 0.9653, 0.6412, 0.9063, 0.7715, 0.8911, 0.79, 0.8137, 0.7096, 0.9176, 0.7504, 0.8911, 0.79, 0.8759, 0.8085, 0.7417, 0.6983, 0.8137, 0.7096, 0.9176, 0.7504, 0.8137, 0.7096, 0.7757, 0.6474, 0.9289, 0.7292, 0.8455, 0.8455, 0.827, 0.8607, 0.7668, 0.7668, 0.8607, 0.827, 0.827, 0.8607, 0.8085, 0.8759, 0.6983, 0.7417, 0.7668, 0.7668, 0.8607, 0.827, 0.7668, 0.7668, 0.7417, 0.6983, 0.8759, 0.8085, 0.7715, 0.9063, 0.7503, 0.9176, 0.7096, 0.8137, 0.79, 0.8911, 0.7503, 0.9176, 0.7292, 0.9289, 0.6474, 0.7757, 0.7096, 0.8137, 0.79, 0.8911, 0.7096, 0.8137, 0.6983, 0.7417, 0.8085, 0.8759, 0.687, 0.9514, 0.6641, 0.9584, 0.6444, 0.8486, 0.7081, 0.9401, 0.6641, 0.9584, 0.6412, 0.9653, 0.5908, 0.7992, 0.6444, 0.8486, 0.7081, 0.9401, 0.6444, 0.8486, 0.6474, 0.7757, 0.7292, 0.9289, 0.5953, 0.9792, 0.5715, 0.9816, 0.5736, 0.8701, 0.6182, 0.9723, 0.5715, 0.9816, 0.5477, 0.9839, 0.5306, 0.8111, 0.5736, 0.8701, 0.6182, 0.9723, 0.5736, 0.8701, 0.5908, 0.7992, 0.6412, 0.9653, 0.5, 0.9886, 0.4762, 0.9863, 0.5, 0.8773, 0.5238, 0.9863, 0.4762, 0.9863, 0.4523, 0.9839, 0.4694, 0.8111, 0.5, 0.8773, 0.5238, 0.9863, 0.5, 0.8773, 0.5306, 0.8111, 0.5477, 0.9839, 0.06112, 0.9635, 0.0658, 0.9571, 0.06913, 0.9232, 0.05926, 0.9557, 0.05342, 0.9611, 0.05926, 0.9557, 0.06913, 0.9232, 0.05309, 0.9532, 0.04632, 0.9573, 0.05309, 0.9532, 0.06913, 0.9232, 0.04755, 0.9495, 0.04009, 0.9522, 0.04755, 0.9495, 0.06913, 0.9232, 0.04283, 0.9448, 0.03498, 0.946, 0.04283, 0.9448, 0.06913, 0.9232, 0.03912, 0.9392, 0.03119, 0.9389, 0.03912, 0.9392, 0.06913, 0.9232, 0.03657, 0.9331, 0.02885, 0.9312, 0.03657, 0.9331, 0.06913, 0.9232, 0.03527, 0.9265, 0.02806, 0.9232, 0.03527, 0.9265, 0.06913, 0.9232, 0.03527, 0.9198, 0.02885, 0.9152, 0.03527, 0.9198, 0.06913, 0.9232, 0.03657, 0.9133, 0.03119, 0.9075, 0.03657, 0.9133, 0.06913, 0.9232, 0.03912, 0.9071, 0.03498, 0.9004, 0.03912, 0.9071, 0.06913, 0.9232, 0.04283, 0.9016, 0.04009, 0.8941, 0.04283, 0.9016, 0.06913, 0.9232, 0.04755, 0.8969, 0.04632, 0.889, 0.04755, 0.8969, 0.06913, 0.9232, 0.05309, 0.8932, 0.05342, 0.8852, 0.05309, 0.8932, 0.06913, 0.9232, 0.05926, 0.8906, 0.06112, 0.8829, 0.05926, 0.8906, 0.06913, 0.9232, 0.0658, 0.8893, 0.06913, 0.8821, 0.0658, 0.8893, 0.06913, 0.9232, 0.07247, 0.8893, 0.07715, 0.8829, 0.07247, 0.8893, 0.06913, 0.9232, 0.07901, 0.8906, 0.08485, 0.8852, 0.07901, 0.8906, 0.06913, 0.9232, 0.08518, 0.8932, 0.09195, 0.889, 0.08518, 0.8932, 0.06913, 0.9232, 0.09072, 0.8969, 0.09818, 0.8941, 0.09072, 0.8969, 0.06913, 0.9232, 0.09544, 0.9016, 0.1033, 0.9004, 0.09544, 0.9016, 0.06913, 0.9232, 0.09915, 0.9071, 0.1071, 0.9075, 0.09915, 0.9071, 0.06913, 0.9232, 0.1017, 0.9133, 0.1094, 0.9152, 0.1017, 0.9133, 0.06913, 0.9232, 0.103, 0.9198, 0.1102, 0.9232, 0.103, 0.9198, 0.06913, 0.9232, 0.103, 0.9265, 0.1094, 0.9312, 0.103, 0.9265, 0.06913, 0.9232, 0.1017, 0.9331, 0.1071, 0.9389, 0.1017, 0.9331, 0.06913, 0.9232, 0.09915, 0.9392, 0.1033, 0.946, 0.09915, 0.9392, 0.06913, 0.9232, 0.09544, 0.9448, 0.09818, 0.9522, 0.09544, 0.9448, 0.06913, 0.9232, 0.09072, 0.9495, 0.09195, 0.9573, 0.09072, 0.9495, 0.06913, 0.9232, 0.08518, 0.9532, 0.08485, 0.9611, 0.08518, 0.9532, 0.06913, 0.9232, 0.07901, 0.9557, 0.07715, 0.9635, 0.07901, 0.9557, 0.06913, 0.9232, 0.07247, 0.9571, 0.06913, 0.9643, 0.07247, 0.9571, 0.06913, 0.9232, 0.0658, 0.9571, 0.05876, 0.9754, 0.06135, 0.9756, 0.06112, 0.9635, 0.05626, 0.9746, 0.05626, 0.9746, 0.06112, 0.9635, 0.05926, 0.9557, 0.05377, 0.9738, 0.06135, 0.9756, 0.06395, 0.9759, 0.0658, 0.9571, 0.06112, 0.9635, 0.04878, 0.9723, 0.05127, 0.9731, 0.05342, 0.9611, 0.04648, 0.9711, 0.04648, 0.9711, 0.05342, 0.9611, 0.05309, 0.9532, 0.04418, 0.9699, 0.05127, 0.9731, 0.05377, 0.9738, 0.05926, 0.9557, 0.05342, 0.9611, 0.03958, 0.9674, 0.04188, 0.9686, 0.04632, 0.9573, 0.03757, 0.9658, 0.03757, 0.9658, 0.04632, 0.9573, 0.04755, 0.9495, 0.03555, 0.9641, 0.04188, 0.9686, 0.04418, 0.9699, 0.05309, 0.9532, 0.04632, 0.9573, 0.03152, 0.9608, 0.03354, 0.9624, 0.04009, 0.9522, 0.02987, 0.9588, 0.02987, 0.9588, 0.04009, 0.9522, 0.04283, 0.9448, 0.02822, 0.9568, 0.03354, 0.9624, 0.03555, 0.9641, 0.04755, 0.9495, 0.04009, 0.9522, 0.02491, 0.9527, 0.02656, 0.9547, 0.03498, 0.946, 0.02368, 0.9504, 0.02368, 0.9504, 0.03498, 0.946, 0.03912, 0.9392, 0.02245, 0.9481, 0.02656, 0.9547, 0.02822, 0.9568, 0.04283, 0.9448, 0.03498, 0.946, 0.01999, 0.9435, 0.02122, 0.9458, 0.03119, 0.9389, 0.01924, 0.941, 0.01924, 0.941, 0.03119, 0.9389, 0.03657, 0.9331, 0.01848, 0.9385, 0.02122, 0.9458, 0.02245, 0.9481, 0.03912, 0.9392, 0.03119, 0.9389, 0.01697, 0.9336, 0.01772, 0.9361, 0.02885, 0.9312, 0.01671, 0.931, 0.01671, 0.931, 0.02885, 0.9312, 0.03527, 0.9265, 0.01646, 0.9284, 0.01772, 0.9361, 0.01848, 0.9385, 0.03657, 0.9331, 0.02885, 0.9312, 0.01595, 0.9232, 0.0162, 0.9258, 0.02806, 0.9232, 0.0162, 0.9206, 0.0162, 0.9206, 0.02806, 0.9232, 0.03527, 0.9198, 0.01646, 0.918, 0.0162, 0.9258, 0.01646, 0.9284, 0.03527, 0.9265, 0.02806, 0.9232, 0.01697, 0.9128, 0.01671, 0.9154, 0.02885, 0.9152, 0.01772, 0.9103, 0.01772, 0.9103, 0.02885, 0.9152, 0.03657, 0.9133, 0.01848, 0.9078, 0.01671, 0.9154, 0.01646, 0.918, 0.03527, 0.9198, 0.02885, 0.9152, 0.01999, 0.9028, 0.01924, 0.9053, 0.03119, 0.9075, 0.02122, 0.9005, 0.02122, 0.9005, 0.03119, 0.9075, 0.03912, 0.9071, 0.02245, 0.8982, 0.01924, 0.9053, 0.01848, 0.9078, 0.03657, 0.9133, 0.03119, 0.9075, 0.02491, 0.8936, 0.02368, 0.8959, 0.03498, 0.9004, 0.02656, 0.8916, 0.02656, 0.8916, 0.03498, 0.9004, 0.04283, 0.9016, 0.02822, 0.8896, 0.02368, 0.8959, 0.02245, 0.8982, 0.03912, 0.9071, 0.03498, 0.9004, 0.03152, 0.8856, 0.02987, 0.8876, 0.04009, 0.8941, 0.03354, 0.8839, 0.03354, 0.8839, 0.04009, 0.8941, 0.04755, 0.8969, 0.03555, 0.8823, 0.02987, 0.8876, 0.02822, 0.8896, 0.04283, 0.9016, 0.04009, 0.8941, 0.03958, 0.879, 0.03757, 0.8806, 0.04632, 0.889, 0.04188, 0.8777, 0.04188, 0.8777, 0.04632, 0.889, 0.05309, 0.8932, 0.04418, 0.8765, 0.03757, 0.8806, 0.03555, 0.8823, 0.04755, 0.8969, 0.04632, 0.889, 0.04878, 0.874, 0.04648, 0.8753, 0.05342, 0.8852, 0.05127, 0.8733, 0.05127, 0.8733, 0.05342, 0.8852, 0.05926, 0.8906, 0.05377, 0.8725, 0.04648, 0.8753, 0.04418, 0.8765, 0.05309, 0.8932, 0.05342, 0.8852, 0.05876, 0.871, 0.05626, 0.8718, 0.06112, 0.8829, 0.06135, 0.8708, 0.06135, 0.8708, 0.06112, 0.8829, 0.0658, 0.8893, 0.06395, 0.8705, 0.05626, 0.8718, 0.05377, 0.8725, 0.05926, 0.8906, 0.06112, 0.8829, 0.06913, 0.87, 0.06654, 0.8703, 0.06913, 0.8821, 0.07173, 0.8703, 0.07173, 0.8703, 0.06913, 0.8821, 0.07247, 0.8893, 0.07432, 0.8705, 0.06654, 0.8703, 0.06395, 0.8705, 0.0658, 0.8893, 0.06913, 0.8821, 0.07951, 0.871, 0.07692, 0.8708, 0.07715, 0.8829, 0.08201, 0.8718, 0.08201, 0.8718, 0.07715, 0.8829, 0.07901, 0.8906, 0.0845, 0.8725, 0.07692, 0.8708, 0.07432, 0.8705, 0.07247, 0.8893, 0.07715, 0.8829, 0.08949, 0.874, 0.08699, 0.8733, 0.08485, 0.8852, 0.09179, 0.8753, 0.09179, 0.8753, 0.08485, 0.8852, 0.08518, 0.8932, 0.09409, 0.8765, 0.08699, 0.8733, 0.0845, 0.8725, 0.07901, 0.8906, 0.08485, 0.8852, 0.09868, 0.879, 0.09639, 0.8777, 0.09195, 0.889, 0.1007, 0.8806, 0.1007, 0.8806, 0.09195, 0.889, 0.09072, 0.8969, 0.1027, 0.8823, 0.09639, 0.8777, 0.09409, 0.8765, 0.08518, 0.8932, 0.09195, 0.889, 0.1067, 0.8856, 0.1047, 0.8839, 0.09818, 0.8941, 0.1084, 0.8876, 0.1084, 0.8876, 0.09818, 0.8941, 0.09544, 0.9016, 0.1101, 0.8896, 0.1047, 0.8839, 0.1027, 0.8823, 0.09072, 0.8969, 0.09818, 0.8941, 0.1134, 0.8936, 0.1117, 0.8916, 0.1033, 0.9004, 0.1146, 0.8959, 0.1146, 0.8959, 0.1033, 0.9004, 0.09915, 0.9071, 0.1158, 0.8982, 0.1117, 0.8916, 0.1101, 0.8896, 0.09544, 0.9016, 0.1033, 0.9004, 0.1183, 0.9028, 0.117, 0.9005, 0.1071, 0.9075, 0.119, 0.9053, 0.119, 0.9053, 0.1071, 0.9075, 0.1017, 0.9133, 0.1198, 0.9078, 0.117, 0.9005, 0.1158, 0.8982, 0.09915, 0.9071, 0.1071, 0.9075, 0.1213, 0.9128, 0.1205, 0.9103, 0.1094, 0.9152, 0.1216, 0.9154, 0.1216, 0.9154, 0.1094, 0.9152, 0.103, 0.9198, 0.1218, 0.918, 0.1205, 0.9103, 0.1198, 0.9078, 0.1017, 0.9133, 0.1094, 0.9152, 0.1223, 0.9232, 0.1221, 0.9206, 0.1102, 0.9232, 0.1221, 0.9258, 0.1221, 0.9258, 0.1102, 0.9232, 0.103, 0.9265, 0.1218, 0.9284, 0.1221, 0.9206, 0.1218, 0.918, 0.103, 0.9198, 0.1102, 0.9232, 0.1213, 0.9336, 0.1216, 0.931, 0.1094, 0.9312, 0.1205, 0.9361, 0.1205, 0.9361, 0.1094, 0.9312, 0.1017, 0.9331, 0.1198, 0.9385, 0.1216, 0.931, 0.1218, 0.9284, 0.103, 0.9265, 0.1094, 0.9312, 0.1183, 0.9435, 0.119, 0.941, 0.1071, 0.9389, 0.117, 0.9458, 0.117, 0.9458, 0.1071, 0.9389, 0.09915, 0.9392, 0.1158, 0.9481, 0.119, 0.941, 0.1198, 0.9385, 0.1017, 0.9331, 0.1071, 0.9389, 0.1134, 0.9527, 0.1146, 0.9504, 0.1033, 0.946, 0.1117, 0.9547, 0.1117, 0.9547, 0.1033, 0.946, 0.09544, 0.9448, 0.1101, 0.9568, 0.1146, 0.9504, 0.1158, 0.9481, 0.09915, 0.9392, 0.1033, 0.946, 0.1067, 0.9608, 0.1084, 0.9588, 0.09818, 0.9522, 0.1047, 0.9624, 0.1047, 0.9624, 0.09818, 0.9522, 0.09072, 0.9495, 0.1027, 0.9641, 0.1084, 0.9588, 0.1101, 0.9568, 0.09544, 0.9448, 0.09818, 0.9522, 0.09868, 0.9674, 0.1007, 0.9658, 0.09195, 0.9573, 0.09638, 0.9686, 0.09638, 0.9686, 0.09195, 0.9573, 0.08518, 0.9532, 0.09409, 0.9699, 0.1007, 0.9658, 0.1027, 0.9641, 0.09072, 0.9495, 0.09195, 0.9573, 0.08949, 0.9723, 0.09179, 0.9711, 0.08485, 0.9611, 0.08699, 0.9731, 0.08699, 0.9731, 0.08485, 0.9611, 0.07901, 0.9557, 0.0845, 0.9738, 0.09179, 0.9711, 0.09409, 0.9699, 0.08518, 0.9532, 0.08485, 0.9611, 0.07951, 0.9754, 0.082, 0.9746, 0.07715, 0.9635, 0.07692, 0.9756, 0.07692, 0.9756, 0.07715, 0.9635, 0.07247, 0.9571, 0.07432, 0.9759, 0.082, 0.9746, 0.0845, 0.9738, 0.07901, 0.9557, 0.07715, 0.9635, 0.06913, 0.9764, 0.07173, 0.9761, 0.06913, 0.9643, 0.06654, 0.9761, 0.06654, 0.9761, 0.06913, 0.9643, 0.0658, 0.9571, 0.06395, 0.9759, 0.07173, 0.9761, 0.07432, 0.9759, 0.07247, 0.9571, 0.06913, 0.9643, 0.4047, 0.9792, 0.4285, 0.9816, 0.4285, 0.9816, 0.4047, 0.9792, 0.4285, 0.9816, 0.4523, 0.9839, 0.4523, 0.9839, 0.4285, 0.9816, 0.4523, 0.9839, 0.4762, 0.9863, 0.4762, 0.9863, 0.4523, 0.9839, 0.4762, 0.9863, 0.5, 0.9886, 0.5, 0.9886, 0.4762, 0.9863, 0.313, 0.9514, 0.3359, 0.9584, 0.3359, 0.9584, 0.313, 0.9514, 0.3359, 0.9584, 0.3588, 0.9653, 0.3588, 0.9653, 0.3359, 0.9584, 0.3588, 0.9653, 0.3818, 0.9723, 0.3818, 0.9723, 0.3588, 0.9653, 0.3818, 0.9723, 0.4047, 0.9792, 0.4047, 0.9792, 0.3818, 0.9723, 0.2285, 0.9063, 0.2496, 0.9176, 0.2496, 0.9176, 0.2285, 0.9063, 0.2496, 0.9176, 0.2708, 0.9289, 0.2708, 0.9289, 0.2496, 0.9176, 0.2708, 0.9289, 0.2919, 0.9401, 0.2919, 0.9401, 0.2708, 0.9289, 0.2919, 0.9401, 0.313, 0.9514, 0.313, 0.9514, 0.2919, 0.9401, 0.1545, 0.8455, 0.173, 0.8607, 0.173, 0.8607, 0.1545, 0.8455, 0.173, 0.8607, 0.1915, 0.8759, 0.1915, 0.8759, 0.173, 0.8607, 0.1915, 0.8759, 0.21, 0.8911, 0.21, 0.8911, 0.1915, 0.8759, 0.21, 0.8911, 0.2285, 0.9063, 0.2285, 0.9063, 0.21, 0.8911, 0.09372, 0.7715, 0.1089, 0.79, 0.1089, 0.79, 0.09372, 0.7715, 0.1089, 0.79, 0.1241, 0.8085, 0.1241, 0.8085, 0.1089, 0.79, 0.1241, 0.8085, 0.1393, 0.827, 0.1393, 0.827, 0.1241, 0.8085, 0.1393, 0.827, 0.1545, 0.8455, 0.1545, 0.8455, 0.1393, 0.827, 0.04856, 0.687, 0.05985, 0.7081, 0.05985, 0.7081, 0.04856, 0.687, 0.05985, 0.7081, 0.07114, 0.7292, 0.07114, 0.7292, 0.05985, 0.7081, 0.07114, 0.7292, 0.08243, 0.7504, 0.08243, 0.7504, 0.07114, 0.7292, 0.08243, 0.7504, 0.09372, 0.7715, 0.09372, 0.7715, 0.08243, 0.7504, 0.02076, 0.5953, 0.02771, 0.6182, 0.02771, 0.6182, 0.02076, 0.5953, 0.02771, 0.6182, 0.03466, 0.6412, 0.03466, 0.6412, 0.02771, 0.6182, 0.03466, 0.6412, 0.04161, 0.6641, 0.04161, 0.6641, 0.03466, 0.6412, 0.04161, 0.6641, 0.04856, 0.687, 0.04856, 0.687, 0.04161, 0.6641, 0.01137, 0.5, 0.01371, 0.5238, 0.01371, 0.5238, 0.01137, 0.5, 0.01371, 0.5238, 0.01606, 0.5477, 0.01606, 0.5477, 0.01371, 0.5238, 0.01606, 0.5477, 0.01841, 0.5715, 0.01841, 0.5715, 0.01606, 0.5477, 0.01841, 0.5715, 0.02076, 0.5953, 0.02076, 0.5953, 0.01841, 0.5715, 0.02076, 0.4047, 0.01841, 0.4285, 0.01841, 0.4285, 0.02076, 0.4047, 0.01841, 0.4285, 0.01606, 0.4523, 0.01606, 0.4523, 0.01841, 0.4285, 0.01606, 0.4523, 0.01371, 0.4762, 0.01371, 0.4762, 0.01606, 0.4523, 0.01371, 0.4762, 0.01137, 0.5, 0.01137, 0.5, 0.01371, 0.4762, 0.04856, 0.313, 0.04161, 0.3359, 0.04161, 0.3359, 0.04856, 0.313, 0.04161, 0.3359, 0.03466, 0.3588, 0.03466, 0.3588, 0.04161, 0.3359, 0.03466, 0.3588, 0.02771, 0.3818, 0.02771, 0.3818, 0.03466, 0.3588, 0.02771, 0.3818, 0.02076, 0.4047, 0.02076, 0.4047, 0.02771, 0.3818, 0.09372, 0.2285, 0.08243, 0.2496, 0.08243, 0.2496, 0.09372, 0.2285, 0.08243, 0.2496, 0.07114, 0.2708, 0.07114, 0.2708, 0.08243, 0.2496, 0.07114, 0.2708, 0.05985, 0.2919, 0.05985, 0.2919, 0.07114, 0.2708, 0.05985, 0.2919, 0.04856, 0.313, 0.04856, 0.313, 0.05985, 0.2919, 0.1545, 0.1545, 0.1393, 0.173, 0.1393, 0.173, 0.1545, 0.1545, 0.1393, 0.173, 0.1241, 0.1915, 0.1241, 0.1915, 0.1393, 0.173, 0.1241, 0.1915, 0.1089, 0.21, 0.1089, 0.21, 0.1241, 0.1915, 0.1089, 0.21, 0.09372, 0.2285, 0.09372, 0.2285, 0.1089, 0.21, 0.2285, 0.09372, 0.21, 0.1089, 0.21, 0.1089, 0.2285, 0.09372, 0.21, 0.1089, 0.1915, 0.1241, 0.1915, 0.1241, 0.21, 0.1089, 0.1915, 0.1241, 0.173, 0.1393, 0.173, 0.1393, 0.1915, 0.1241, 0.173, 0.1393, 0.1545, 0.1545, 0.1545, 0.1545, 0.173, 0.1393, 0.313, 0.04856, 0.2919, 0.05985, 0.2919, 0.05985, 0.313, 0.04856, 0.2919, 0.05985, 0.2708, 0.07114, 0.2708, 0.07114, 0.2919, 0.05985, 0.2708, 0.07114, 0.2496, 0.08243, 0.2496, 0.08243, 0.2708, 0.07114, 0.2496, 0.08243, 0.2285, 0.09372, 0.2285, 0.09372, 0.2496, 0.08243, 0.4047, 0.02076, 0.3818, 0.02771, 0.3818, 0.02771, 0.4047, 0.02076, 0.3818, 0.02771, 0.3588, 0.03466, 0.3588, 0.03466, 0.3818, 0.02771, 0.3588, 0.03466, 0.3359, 0.04161, 0.3359, 0.04161, 0.3588, 0.03466, 0.3359, 0.04161, 0.313, 0.04856, 0.313, 0.04856, 0.3359, 0.04161, 0.5, 0.01137, 0.4762, 0.01371, 0.4762, 0.01371, 0.5, 0.01137, 0.4762, 0.01371, 0.4523, 0.01606, 0.4523, 0.01606, 0.4762, 0.01371, 0.4523, 0.01606, 0.4285, 0.01841, 0.4285, 0.01841, 0.4523, 0.01606, 0.4285, 0.01841, 0.4047, 0.02076, 0.4047, 0.02076, 0.4285, 0.01841, 0.5953, 0.02076, 0.5715, 0.01841, 0.5715, 0.01841, 0.5953, 0.02076, 0.5715, 0.01841, 0.5477, 0.01606, 0.5477, 0.01606, 0.5715, 0.01841, 0.5477, 0.01606, 0.5238, 0.01371, 0.5238, 0.01371, 0.5477, 0.01606, 0.5238, 0.01371, 0.5, 0.01137, 0.5, 0.01137, 0.5238, 0.01371, 0.687, 0.04856, 0.6641, 0.04161, 0.6641, 0.04161, 0.687, 0.04856, 0.6641, 0.04161, 0.6412, 0.03466, 0.6412, 0.03466, 0.6641, 0.04161, 0.6412, 0.03466, 0.6182, 0.02771, 0.6182, 0.02771, 0.6412, 0.03466, 0.6182, 0.02771, 0.5953, 0.02076, 0.5953, 0.02076, 0.6182, 0.02771, 0.7715, 0.09372, 0.7504, 0.08243, 0.7504, 0.08243, 0.7715, 0.09372, 0.7504, 0.08243, 0.7292, 0.07114, 0.7292, 0.07114, 0.7504, 0.08243, 0.7292, 0.07114, 0.7081, 0.05985, 0.7081, 0.05985, 0.7292, 0.07114, 0.7081, 0.05985, 0.687, 0.04856, 0.687, 0.04856, 0.7081, 0.05985, 0.8455, 0.1545, 0.827, 0.1393, 0.827, 0.1393, 0.8455, 0.1545, 0.827, 0.1393, 0.8085, 0.1241, 0.8085, 0.1241, 0.827, 0.1393, 0.8085, 0.1241, 0.79, 0.1089, 0.79, 0.1089, 0.8085, 0.1241, 0.79, 0.1089, 0.7715, 0.09372, 0.7715, 0.09372, 0.79, 0.1089, 0.9063, 0.2285, 0.8911, 0.21, 0.8911, 0.21, 0.9063, 0.2285, 0.8911, 0.21, 0.8759, 0.1915, 0.8759, 0.1915, 0.8911, 0.21, 0.8759, 0.1915, 0.8607, 0.173, 0.8607, 0.173, 0.8759, 0.1915, 0.8607, 0.173, 0.8455, 0.1545, 0.8455, 0.1545, 0.8607, 0.173, 0.9514, 0.313, 0.9401, 0.2919, 0.9401, 0.2919, 0.9514, 0.313, 0.9401, 0.2919, 0.9289, 0.2708, 0.9289, 0.2708, 0.9401, 0.2919, 0.9289, 0.2708, 0.9176, 0.2497, 0.9176, 0.2497, 0.9289, 0.2708, 0.9176, 0.2497, 0.9063, 0.2285, 0.9063, 0.2285, 0.9176, 0.2497, 0.9792, 0.4047, 0.9723, 0.3818, 0.9723, 0.3818, 0.9792, 0.4047, 0.9723, 0.3818, 0.9653, 0.3588, 0.9653, 0.3588, 0.9723, 0.3818, 0.9653, 0.3588, 0.9584, 0.3359, 0.9584, 0.3359, 0.9653, 0.3588, 0.9584, 0.3359, 0.9514, 0.313, 0.9514, 0.313, 0.9584, 0.3359, 0.9886, 0.5, 0.9863, 0.4762, 0.9863, 0.4762, 0.9886, 0.5, 0.9863, 0.4762, 0.9839, 0.4523, 0.9839, 0.4523, 0.9863, 0.4762, 0.9839, 0.4523, 0.9816, 0.4285, 0.9816, 0.4285, 0.9839, 0.4523, 0.9816, 0.4285, 0.9792, 0.4047, 0.9792, 0.4047, 0.9816, 0.4285, 0.9792, 0.5953, 0.9816, 0.5715, 0.9816, 0.5715, 0.9792, 0.5953, 0.9816, 0.5715, 0.9839, 0.5477, 0.9839, 0.5477, 0.9816, 0.5715, 0.9839, 0.5477, 0.9863, 0.5238, 0.9863, 0.5238, 0.9839, 0.5477, 0.9863, 0.5238, 0.9886, 0.5, 0.9886, 0.5, 0.9863, 0.5238, 0.9514, 0.687, 0.9584, 0.6641, 0.9584, 0.6641, 0.9514, 0.687, 0.9584, 0.6641, 0.9653, 0.6412, 0.9653, 0.6412, 0.9584, 0.6641, 0.9653, 0.6412, 0.9723, 0.6182, 0.9723, 0.6182, 0.9653, 0.6412, 0.9723, 0.6182, 0.9792, 0.5953, 0.9792, 0.5953, 0.9723, 0.6182, 0.9063, 0.7715, 0.9176, 0.7504, 0.9176, 0.7504, 0.9063, 0.7715, 0.9176, 0.7504, 0.9289, 0.7292, 0.9289, 0.7292, 0.9176, 0.7504, 0.9289, 0.7292, 0.9401, 0.7081, 0.9401, 0.7081, 0.9289, 0.7292, 0.9401, 0.7081, 0.9514, 0.687, 0.9514, 0.687, 0.9401, 0.7081, 0.8455, 0.8455, 0.8607, 0.827, 0.8607, 0.827, 0.8455, 0.8455, 0.8607, 0.827, 0.8759, 0.8085, 0.8759, 0.8085, 0.8607, 0.827, 0.8759, 0.8085, 0.8911, 0.79, 0.8911, 0.79, 0.8759, 0.8085, 0.8911, 0.79, 0.9063, 0.7715, 0.9063, 0.7715, 0.8911, 0.79, 0.7715, 0.9063, 0.79, 0.8911, 0.79, 0.8911, 0.7715, 0.9063, 0.79, 0.8911, 0.8085, 0.8759, 0.8085, 0.8759, 0.79, 0.8911, 0.8085, 0.8759, 0.827, 0.8607, 0.827, 0.8607, 0.8085, 0.8759, 0.827, 0.8607, 0.8455, 0.8455, 0.8455, 0.8455, 0.827, 0.8607, 0.687, 0.9514, 0.7081, 0.9401, 0.7081, 0.9401, 0.687, 0.9514, 0.7081, 0.9401, 0.7292, 0.9289, 0.7292, 0.9289, 0.7081, 0.9401, 0.7292, 0.9289, 0.7503, 0.9176, 0.7503, 0.9176, 0.7292, 0.9289, 0.7503, 0.9176, 0.7715, 0.9063, 0.7715, 0.9063, 0.7503, 0.9176, 0.5953, 0.9792, 0.6182, 0.9723, 0.6182, 0.9723, 0.5953, 0.9792, 0.6182, 0.9723, 0.6412, 0.9653, 0.6412, 0.9653, 0.6182, 0.9723, 0.6412, 0.9653, 0.6641, 0.9584, 0.6641, 0.9584, 0.6412, 0.9653, 0.6641, 0.9584, 0.687, 0.9514, 0.687, 0.9514, 0.6641, 0.9584, 0.5, 0.9886, 0.5238, 0.9863, 0.5238, 0.9863, 0.5, 0.9886, 0.5238, 0.9863, 0.5477, 0.9839, 0.5477, 0.9839, 0.5238, 0.9863, 0.5477, 0.9839, 0.5715, 0.9816, 0.5715, 0.9816, 0.5477, 0.9839, 0.5715, 0.9816, 0.5953, 0.9792, 0.5953, 0.9792, 0.5715, 0.9816])
me_circle.materials.append(mat_material_001)
me_circle.use_remesh_fix_poles = True
me_circle.use_remesh_preserve_attributes = False
me_circle.use_mirror_vertex_groups = False
me_circle.update()

# ---- objects
ob_circle = bpy.data.objects.new('Circle', me_circle)

# ---- transforms, parenting, visibility, modifiers, constraints
ob_circle.location = (0.0, 0.0, 0.0)
ob_circle.scale = (0.2269, 0.2269, 1.0)
ob_circle.lineart.crease_threshold = 0.0

# ---- collection membership
col_collection.objects.link(ob_circle)

# ---- scene / render settings (as saved in the file)
scene.frame_start = 1; scene.frame_end = 250; scene.frame_set(1)
scene.render.engine = 'BLENDER_EEVEE_NEXT'
scene.render.motion_blur_shutter = 1.0
scene.cycles.use_denoising = False
scene.cycles.samples = 128
scene.cycles.sampling_pattern = 'TABULATED_SOBOL'
scene.cycles.use_adaptive_sampling = False
scene.cycles.use_light_tree = False
scene.view_settings.view_transform = 'Filmic'
bpy.context.view_layer.update()

# ---- added for rendering (the .blend has no active camera and no usable light): camera, sun
cam_auto = bpy.data.cameras.new('AutoCamera')
cam_auto.lens = 50.0
cam_auto.sensor_width = 36.0
cam_auto.clip_end = 1000.0
ob_auto_camera = bpy.data.objects.new('AutoCamera', cam_auto)
scene.collection.objects.link(ob_auto_camera)
ob_auto_camera.location = (0.590408, -0.70849, 0.482326)
ob_auto_camera.rotation_euler = (1.09748, -7.21219e-08, 0.694738)
scene.camera = ob_auto_camera
light_auto_sun = bpy.data.lights.new('AutoSun', 'SUN')
light_auto_sun.energy = 3.0
light_auto_sun.angle = 0.0523599
ob_auto_sun = bpy.data.objects.new('AutoSun', light_auto_sun)
scene.collection.objects.link(ob_auto_sun)
ob_auto_sun.rotation_euler = (0.872665, 0.174533, 0.523599)
bpy.context.view_layer.update()
